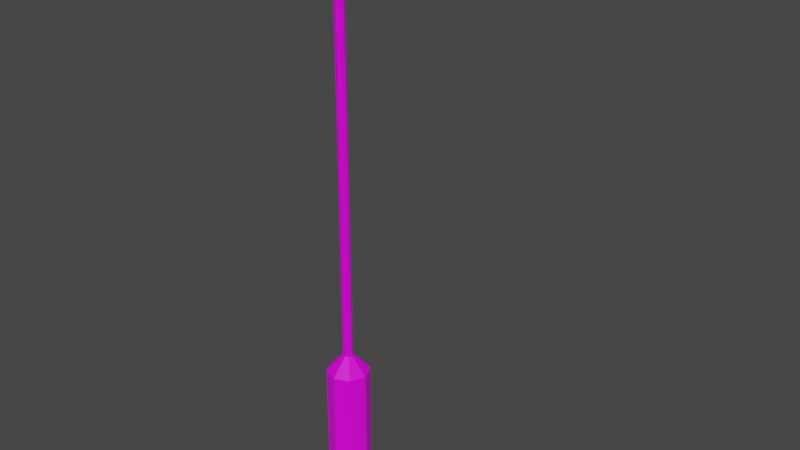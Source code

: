 # Source: lamp_Single.blend  (saved by Blender 2.82.7; exported with 4.5.12 LTS)
import bpy
from mathutils import Matrix  # noqa: F401  (used for matrix-valued properties, if any)

bpy.ops.wm.read_factory_settings(use_empty=True)
scene = bpy.context.scene
scene.name = 'Scene'

# ---- collections
col_collection = bpy.data.collections.new('Collection'); scene.collection.children.link(col_collection)

# ---- images (referenced by path relative to the original .blend; pixels are not part of the script)
import os
ASSET_DIR = os.environ.get("B2B_ASSET_DIR", "")  # directory of the original .blend (textures are referenced by path, not embedded)
HERE = os.path.dirname(os.path.abspath(__file__))  # packed textures are extracted next to this script under _unpacked/

def load_image(name, relpath, width, height, colorspace="sRGB"):
    """Load a texture the original file referenced (path relative to the .blend, or extracted next to this script)."""
    p = next((c for c in (os.path.join(HERE, relpath), os.path.join(ASSET_DIR, relpath)) if relpath and os.path.exists(c)), "")
    if p:
        img = bpy.data.images.load(p, check_existing=True)
        img.name = name
    else:  # same state as the original file: an image datablock whose file is absent (Cycles renders it pink)
        img = bpy.data.images.new(name, width, height)
        img.source = "FILE"
        img.filepath = "//" + (relpath or name)
    img.colorspace_settings.name = colorspace
    return img
img_4x4_texture_png = load_image('4x4_texture.png', '4x4_texture.png', 1024, 1024, 'sRGB')

# ---- materials (node trees are filled in below, after node groups)
mat_base_material = bpy.data.materials.new('base_Material')
mat_base_material.alpha_threshold = 0.0
mat_base_material.use_transparent_shadow = False
mat_base_material.line_color = (0.0, 0.0, 0.0, 1.0)

# ---- material node trees
mat_base_material.use_nodes = True; mat_base_material.node_tree.nodes.clear()
_N = mat_base_material.node_tree.nodes; _L = mat_base_material.node_tree.links
n0 = _N.new('ShaderNodeOutputMaterial'); n0.name = 'Material Output'; n0.location = (300, 300)
n1 = _N.new('ShaderNodeBsdfPrincipled'); n1.name = 'Principled BSDF'; n1.location = (10, 300)
n1.distribution = 'GGX'
n1.subsurface_method = 'BURLEY'
n1.inputs[2].default_value = 0.4
n1.inputs[3].default_value = 1.45
n1.inputs[27].default_value = (0.0, 0.0, 0.0, 1.0)
n1.inputs[28].default_value = 1.0
n2 = _N.new('ShaderNodeTexImage'); n2.name = 'Image Texture'; n2.location = (-343, 208)
n2.image = img_4x4_texture_png
n2.interpolation = 'Closest'
_L.new(n1.outputs[0], n0.inputs[0])
_L.new(n2.outputs[0], n1.inputs[0])
n0.is_active_output = True

# ---- world
world_world = bpy.data.worlds.new('World'); scene.world = world_world
world_world.use_nodes = True; world_world.node_tree.nodes.clear()
_N = world_world.node_tree.nodes; _L = world_world.node_tree.links
n0 = _N.new('ShaderNodeOutputWorld'); n0.name = 'World Output'; n0.location = (300, 300)
n1 = _N.new('ShaderNodeBackground'); n1.name = 'Background'; n1.location = (10, 300)
n1.inputs[0].default_value = (0.05088, 0.05088, 0.05088, 1.0)
_L.new(n1.outputs[0], n0.inputs[0])
n0.is_active_output = True
world_world.color = (0.05088, 0.05088, 0.05088)
world_world.use_sun_shadow = False
world_world.sun_shadow_jitter_overblur = 0.0

# ---- meshes
me_cube_042 = bpy.data.meshes.new('Cube.042')
me_cube_042.from_pydata([(-7.153e-07, 0.1098, 1.359), (-7.153e-07, 0.1098, 6.164), (0.07762, 0.07762, 1.359), (0.07762, 0.07762, 6.164), (0.1098, -2.384e-06, 1.359), (0.1098, -2.384e-06, 6.164), (0.07762, -0.07762, 1.359), (0.07762, -0.07762, 6.164), (-7.153e-07, -0.1098, 1.359), (-7.153e-07, -0.1098, 6.164), (-0.07762, -0.07762, 1.359), (-0.07762, -0.07762, 6.164), (-0.1098, -2.384e-06, 1.359), (-0.1098, -2.384e-06, 6.164), (-0.07762, 0.07762, 1.359), (-0.07762, 0.07762, 6.164), (-5.672e-07, 0.4834, 1.166), (0.3418, 0.3418, 1.166), (0.4834, -3.669e-07, 1.166), (0.3418, -0.3418, 1.166), (-5.672e-07, -0.4834, 1.166), (-0.3418, -0.3418, 1.166), (-0.4834, -3.669e-07, 1.166), (-0.3418, 0.3418, 1.166), (-5.672e-07, 0.4834, 0.0), (0.3418, 0.3418, 0.0), (0.4834, -3.669e-07, 0.0), (0.3418, -0.3418, 0.0), (-5.672e-07, -0.4834, 0.0), (-0.3418, -0.3418, 0.0), (-0.4834, -3.669e-07, 0.0), (-0.3418, 0.3418, 0.0), (1.078, -0.3548, 6.16), (1.078, -0.3548, 6.271), (1.078, 0.3472, 6.16), (1.078, 0.3472, 6.271), (3.27, -0.3548, 6.16), (3.27, -0.3548, 6.271), (3.27, 0.3472, 6.16), (3.27, 0.3472, 6.271), (1.144, 0.2824, 6.16), (1.144, -0.2899, 6.16), (3.204, 0.2824, 6.16), (3.204, -0.2899, 6.16), (1.144, 0.2824, 6.246), (1.144, -0.2899, 6.246), (3.204, 0.2824, 6.246), (3.204, -0.2899, 6.246), (1.183, 0.2538, 6.116), (1.183, -0.2614, 6.116), (3.165, 0.2538, 6.116), (3.165, -0.2614, 6.116), (0.9542, -0.003788, 6.16), (0.9542, -0.003788, 6.316), (3.394, -0.003788, 6.16), (3.394, -0.003788, 6.316), (1.028, -0.003788, 6.16), (3.32, -0.003788, 6.16), (1.028, -0.003788, 6.246), (3.32, -0.003788, 6.246), (1.071, -0.003788, 6.116), (3.277, -0.003788, 6.116), (3.111, 0.07762, 6.243), (3.111, 0.1098, 6.282), (3.111, -2.353e-06, 6.227), (3.111, -0.07762, 6.243), (3.111, -0.1098, 6.282), (3.111, -0.07762, 6.321), (3.111, -2.382e-06, 6.337), (3.111, 0.07762, 6.321), (0.7637, -2.401e-06, 6.338), (0.7637, 0.07762, 6.325), (0.7637, 0.07762, 6.263), (0.7637, -2.375e-06, 6.25), (0.7637, -0.1098, 6.294), (0.7637, -0.07762, 6.325), (0.7637, 0.1098, 6.294), (0.7637, -0.07762, 6.263), (0.06286, 0.07762, 6.268), (0.1772, -2.384e-06, 6.215), (0.06286, -0.07762, 6.268), (0.1102, 0.1098, 6.246), (0.1576, -0.07762, 6.224), (0.04324, -2.399e-06, 6.277), (0.1576, 0.07762, 6.224), (0.1102, -0.1098, 6.246), (0.2918, -2.403e-06, 6.334), (0.2967, 0.07762, 6.258), (0.2947, -0.1098, 6.289), (0.2927, 0.07762, 6.321), (0.2975, -2.384e-06, 6.244), (0.2927, -0.07762, 6.321), (0.2947, 0.1098, 6.289), (0.2967, -0.07762, 6.258)], [], [(0, 1, 3, 2), (2, 3, 5, 4), (4, 5, 7, 6), (6, 7, 9, 8), (8, 9, 11, 10), (10, 11, 13, 12), (71, 70, 68, 69), (12, 13, 15, 14), (14, 15, 1, 0), (6, 8, 20, 19), (17, 18, 26, 25), (12, 14, 23, 22), (2, 4, 18, 17), (8, 10, 21, 20), (14, 0, 16, 23), (0, 2, 17, 16), (4, 6, 19, 18), (10, 12, 22, 21), (24, 25, 26, 27, 28, 29, 30, 31), (22, 23, 31, 30), (20, 21, 29, 28), (18, 19, 27, 26), (16, 17, 25, 24), (23, 16, 24, 31), (21, 22, 30, 29), (19, 20, 28, 27), (52, 53, 35, 34), (34, 35, 39, 38), (54, 55, 37, 36), (36, 37, 33, 32), (52, 34, 40, 56), (55, 53, 33, 37), (40, 42, 46, 44), (54, 36, 43, 57), (36, 32, 41, 43), (34, 38, 42, 40), (59, 47, 51, 61), (57, 43, 47, 59), (56, 40, 44, 58), (43, 41, 45, 47), (60, 61, 51, 49), (58, 44, 48, 60), (47, 45, 49, 51), (44, 46, 50, 48), (45, 58, 60, 49), (48, 50, 61, 60), (41, 56, 58, 45), (42, 57, 59, 46), (46, 59, 61, 50), (38, 54, 57, 42), (39, 35, 53, 55), (32, 52, 56, 41), (38, 39, 55, 54), (32, 33, 53, 52), (62, 63, 69, 68, 67, 66, 65, 64), (73, 72, 62, 64), (75, 74, 66, 67), (76, 71, 69, 63), (72, 76, 63, 62), (77, 73, 64, 65), (70, 75, 67, 68), (74, 77, 65, 66), (88, 93, 77, 74), (86, 91, 75, 70), (93, 90, 73, 77), (87, 92, 76, 72), (92, 89, 71, 76), (91, 88, 74, 75), (90, 87, 72, 73), (89, 86, 70, 71), (15, 13, 83, 78), (5, 3, 84, 79), (11, 9, 85, 80), (1, 15, 78, 81), (3, 1, 81, 84), (7, 5, 79, 82), (13, 11, 80, 83), (9, 7, 82, 85), (78, 83, 86, 89), (79, 84, 87, 90), (80, 85, 88, 91), (81, 78, 89, 92), (84, 81, 92, 87), (82, 79, 90, 93), (83, 80, 91, 86), (85, 82, 93, 88), (78, 83, 80, 85, 82, 79, 84, 81)])
_uv = me_cube_042.uv_layers.new(name='UVMap')
_uv.uv.foreach_set('vector', [0.3729, 0.8038, 0.3729, 0.8038, 0.3729, 0.8038, 0.3729, 0.8038, 0.3729, 0.8038, 0.3729, 0.8038, 0.3729, 0.8038, 0.3729, 0.8038, 0.3729, 0.8038, 0.3729, 0.8038, 0.3729, 0.8038, 0.3729, 0.8038, 0.3729, 0.8038, 0.3729, 0.8038, 0.3729, 0.8038, 0.3729, 0.8038, 0.3729, 0.8038, 0.3729, 0.8038, 0.3729, 0.8038, 0.3729, 0.8038, 0.3729, 0.8038, 0.3729, 0.8038, 0.3729, 0.8038, 0.3729, 0.8038, 0.3729, 0.8038, 0.3729, 0.8038, 0.3729, 0.8038, 0.3729, 0.8038, 0.3729, 0.8038, 0.3729, 0.8038, 0.3729, 0.8038, 0.3729, 0.8038, 0.3729, 0.8038, 0.3729, 0.8038, 0.3729, 0.8038, 0.3729, 0.8038, 0.5837, 0.841, 0.5837, 0.841, 0.5837, 0.841, 0.5837, 0.841, 0.5837, 0.841, 0.5837, 0.841, 0.5837, 0.841, 0.5837, 0.841, 0.5837, 0.841, 0.5837, 0.841, 0.5837, 0.841, 0.5837, 0.841, 0.5837, 0.841, 0.5837, 0.841, 0.5837, 0.841, 0.5837, 0.841, 0.5837, 0.841, 0.5837, 0.841, 0.5837, 0.841, 0.5837, 0.841, 0.5837, 0.841, 0.5837, 0.841, 0.5837, 0.841, 0.5837, 0.841, 0.5837, 0.841, 0.5837, 0.841, 0.5837, 0.841, 0.5837, 0.841, 0.5837, 0.841, 0.5837, 0.841, 0.5837, 0.841, 0.5837, 0.841, 0.5837, 0.841, 0.5837, 0.841, 0.5837, 0.841, 0.5837, 0.841, 0.5837, 0.841, 0.5837, 0.841, 0.5837, 0.841, 0.5837, 0.841, 0.5837, 0.841, 0.5837, 0.841, 0.5837, 0.841, 0.5837, 0.841, 0.5837, 0.841, 0.5837, 0.841, 0.5837, 0.841, 0.5837, 0.841, 0.5837, 0.841, 0.5837, 0.841, 0.5837, 0.841, 0.5837, 0.841, 0.5837, 0.841, 0.5837, 0.841, 0.5837, 0.841, 0.5837, 0.841, 0.5837, 0.841, 0.5837, 0.841, 0.5837, 0.841, 0.5837, 0.841, 0.5837, 0.841, 0.5837, 0.841, 0.5837, 0.841, 0.5837, 0.841, 0.5837, 0.841, 0.5837, 0.841, 0.5837, 0.841, 0.5837, 0.841, 0.5837, 0.841, 0.5837, 0.841, 0.5837, 0.841, 0.5837, 0.841, 0.5899, 0.8472, 0.5899, 0.8472, 0.5899, 0.8472, 0.5899, 0.8472, 0.5899, 0.8472, 0.5899, 0.8472, 0.5899, 0.8472, 0.5899, 0.8472, 0.5899, 0.8472, 0.5899, 0.8472, 0.5899, 0.8472, 0.5899, 0.8472, 0.5899, 0.8472, 0.5899, 0.8472, 0.5899, 0.8472, 0.5899, 0.8472, 0.5899, 0.8472, 0.5899, 0.8472, 0.5899, 0.8472, 0.5899, 0.8472, 0.5899, 0.8472, 0.5899, 0.8472, 0.5899, 0.8472, 0.5899, 0.8472, 0.5899, 0.8472, 0.5899, 0.8472, 0.5899, 0.8472, 0.5899, 0.8472, 0.5899, 0.8472, 0.5899, 0.8472, 0.5899, 0.8472, 0.5899, 0.8472, 0.5899, 0.8472, 0.5899, 0.8472, 0.5899, 0.8472, 0.5899, 0.8472, 0.5899, 0.8472, 0.5899, 0.8472, 0.5899, 0.8472, 0.5899, 0.8472, 0.8596, 0.6302, 0.8596, 0.6302, 0.8596, 0.6302, 0.8596, 0.6302, 0.5899, 0.8472, 0.5899, 0.8472, 0.5899, 0.8472, 0.5899, 0.8472, 0.5899, 0.8472, 0.5899, 0.8472, 0.5899, 0.8472, 0.5899, 0.8472, 0.5899, 0.8472, 0.5899, 0.8472, 0.5899, 0.8472, 0.5899, 0.8472, 0.8596, 0.6302, 0.8596, 0.6302, 0.8596, 0.6302, 0.8596, 0.6302, 0.8596, 0.6302, 0.8596, 0.6302, 0.8596, 0.6302, 0.8596, 0.6302, 0.8596, 0.6302, 0.8596, 0.6302, 0.8596, 0.6302, 0.8596, 0.6302, 0.8596, 0.6302, 0.8596, 0.6302, 0.8596, 0.6302, 0.8596, 0.6302, 0.8596, 0.6302, 0.8596, 0.6302, 0.8596, 0.6302, 0.8596, 0.6302, 0.8596, 0.6302, 0.8596, 0.6302, 0.8596, 0.6302, 0.8596, 0.6302, 0.5899, 0.8472, 0.5899, 0.8472, 0.5899, 0.8472, 0.5899, 0.8472, 0.5899, 0.8472, 0.5899, 0.8472, 0.5899, 0.8472, 0.5899, 0.8472, 0.8596, 0.6302, 0.8596, 0.6302, 0.8596, 0.6302, 0.8596, 0.6302, 0.5899, 0.8472, 0.5899, 0.8472, 0.5899, 0.8472, 0.5899, 0.8472, 0.5899, 0.8472, 0.5899, 0.8472, 0.5899, 0.8472, 0.5899, 0.8472, 0.5899, 0.8472, 0.5899, 0.8472, 0.5899, 0.8472, 0.5899, 0.8472, 0.5899, 0.8472, 0.5899, 0.8472, 0.5899, 0.8472, 0.5899, 0.8472, 0.5899, 0.8472, 0.5899, 0.8472, 0.5899, 0.8472, 0.5899, 0.8472, 0.3729, 0.8038, 0.3729, 0.8038, 0.3729, 0.8038, 0.3729, 0.8038, 0.3729, 0.8038, 0.3729, 0.8038, 0.3729, 0.8038, 0.3729, 0.8038, 0.3729, 0.8038, 0.3729, 0.8038, 0.3729, 0.8038, 0.3729, 0.8038, 0.3729, 0.8038, 0.3729, 0.8038, 0.3729, 0.8038, 0.3729, 0.8038, 0.3729, 0.8038, 0.3729, 0.8038, 0.3729, 0.8038, 0.3729, 0.8038, 0.3729, 0.8038, 0.3729, 0.8038, 0.3729, 0.8038, 0.3729, 0.8038, 0.3729, 0.8038, 0.3729, 0.8038, 0.3729, 0.8038, 0.3729, 0.8038, 0.3729, 0.8038, 0.3729, 0.8038, 0.3729, 0.8038, 0.3729, 0.8038, 0.3729, 0.8038, 0.3729, 0.8038, 0.3729, 0.8038, 0.3729, 0.8038, 0.3729, 0.8038, 0.3729, 0.8038, 0.3729, 0.8038, 0.3729, 0.8038, 0.3729, 0.8038, 0.3729, 0.8038, 0.3729, 0.8038, 0.3729, 0.8038, 0.3729, 0.8038, 0.3729, 0.8038, 0.3729, 0.8038, 0.3729, 0.8038, 0.3729, 0.8038, 0.3729, 0.8038, 0.3729, 0.8038, 0.3729, 0.8038, 0.3729, 0.8038, 0.3729, 0.8038, 0.3729, 0.8038, 0.3729, 0.8038, 0.3729, 0.8038, 0.3729, 0.8038, 0.3729, 0.8038, 0.3729, 0.8038, 0.3729, 0.8038, 0.3729, 0.8038, 0.3729, 0.8038, 0.3729, 0.8038, 0.3729, 0.8038, 0.3729, 0.8038, 0.3729, 0.8038, 0.3729, 0.8038, 0.3729, 0.8038, 0.3729, 0.8038, 0.3729, 0.8038, 0.3729, 0.8038, 0.3729, 0.8038, 0.3729, 0.8038, 0.3729, 0.8038, 0.3729, 0.8038, 0.3729, 0.8038, 0.3729, 0.8038, 0.3729, 0.8038, 0.3729, 0.8038, 0.3729, 0.8038, 0.3729, 0.8038, 0.3729, 0.8038, 0.3729, 0.8038, 0.3729, 0.8038, 0.3729, 0.8038, 0.3729, 0.8038, 0.3729, 0.8038, 0.3729, 0.8038, 0.3729, 0.8038, 0.3729, 0.8038, 0.3729, 0.8038, 0.3729, 0.8038, 0.3729, 0.8038, 0.3729, 0.8038, 0.3729, 0.8038, 0.3729, 0.8038, 0.3729, 0.8038, 0.3729, 0.8038, 0.3729, 0.8038, 0.3729, 0.8038, 0.3729, 0.8038, 0.3729, 0.8038, 0.3729, 0.8038, 0.3729, 0.8038, 0.3729, 0.8038, 0.3729, 0.8038, 0.3729, 0.8038, 0.3729, 0.8038, 0.3729, 0.8038, 0.3729, 0.8038, 0.3729, 0.8038, 0.3729, 0.8038, 0.3729, 0.8038, 0.3729, 0.8038, 0.3729, 0.8038, 0.3729, 0.8038, 0.3729, 0.8038, 0.3729, 0.8038, 0.3729, 0.8038, 0.3729, 0.8038, 0.3729, 0.8038, 0.3729, 0.8038, 0.3729, 0.8038, 0.3729, 0.8038, 0.3729, 0.8038, 0.3729, 0.8038, 0.3729, 0.8038, 0.3729, 0.8038, 0.3729, 0.8038, 0.3729, 0.8038, 0.3729, 0.8038, 0.3729, 0.8038, 0.3729, 0.8038, 0.3729, 0.8038, 0.3729, 0.8038, 0.3729, 0.8038, 0.3729, 0.8038, 0.3729, 0.8038, 0.3729, 0.8038])
me_cube_042.materials.append(mat_base_material)
me_cube_042.use_remesh_preserve_volume = False
me_cube_042.use_remesh_preserve_attributes = False
me_cube_042.use_mirror_vertex_groups = False
me_cube_042.update()

# ---- objects
ob_lamp_single = bpy.data.objects.new('lamp_Single', me_cube_042)

# ---- transforms, parenting, visibility, modifiers, constraints
ob_lamp_single.location = (0.0, 0.0, 0.0)
ob_lamp_single.scale = (0.5, 0.5, 1.0)
ob_lamp_single.lock_rotations_4d = False
ob_lamp_single.empty_display_type = 'ARROWS'
ob_lamp_single.lineart.crease_threshold = 0.0

# ---- collection membership
col_collection.objects.link(ob_lamp_single)

# ---- scene / render settings (as saved in the file)
scene.frame_start = 1; scene.frame_end = 250; scene.frame_set(1)
scene.render.engine = 'BLENDER_EEVEE_NEXT'
scene.cycles.use_denoising = False
scene.cycles.samples = 128
scene.cycles.sampling_pattern = 'TABULATED_SOBOL'
scene.cycles.use_adaptive_sampling = False
scene.cycles.use_light_tree = False
scene.view_settings.view_transform = 'Filmic'
bpy.context.view_layer.update()

# ---- added for rendering (the .blend has no active camera and no usable light): camera, sun
cam_auto = bpy.data.cameras.new('AutoCamera')
cam_auto.lens = 50.0
cam_auto.sensor_width = 36.0
cam_auto.clip_end = 1000.0
ob_auto_camera = bpy.data.objects.new('AutoCamera', cam_auto)
scene.collection.objects.link(ob_auto_camera)
ob_auto_camera.location = (6.87622, -7.3783, 8.08789)
ob_auto_camera.rotation_euler = (1.09748, -7.21219e-08, 0.694738)
scene.camera = ob_auto_camera
light_auto_sun = bpy.data.lights.new('AutoSun', 'SUN')
light_auto_sun.energy = 3.0
light_auto_sun.angle = 0.0523599
ob_auto_sun = bpy.data.objects.new('AutoSun', light_auto_sun)
scene.collection.objects.link(ob_auto_sun)
ob_auto_sun.rotation_euler = (0.872665, 0.174533, 0.523599)
bpy.context.view_layer.update()
